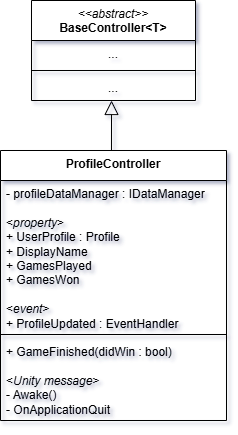

The diagram above was exported from draw.io. Its source (the exported page's mxGraphModel, read from the mxfile embedded in the PNG):
<mxGraphModel dx="1426" dy="849" grid="1" gridSize="10" guides="1" tooltips="1" connect="1" arrows="1" fold="1" page="1" pageScale="1" pageWidth="827" pageHeight="1169" math="0" shadow="0">
  <root>
    <mxCell id="0" />
    <mxCell id="1" parent="0" />
    <mxCell id="5--NlkhQOB8cbv7BzUFG-1" value="&lt;div&gt;&lt;span style=&quot;font-weight: normal;&quot;&gt;&lt;i&gt;&amp;lt;&amp;lt;abstract&amp;gt;&amp;gt;&lt;/i&gt;&lt;/span&gt;&lt;/div&gt;BaseController&amp;lt;T&amp;gt;" style="swimlane;fontStyle=1;align=center;verticalAlign=top;childLayout=stackLayout;horizontal=1;startSize=40;horizontalStack=0;resizeParent=1;resizeParentMax=0;resizeLast=0;collapsible=1;marginBottom=0;whiteSpace=wrap;html=1;labelBackgroundColor=none;" vertex="1" parent="1">
      <mxGeometry x="280" y="200" width="164" height="100" as="geometry" />
    </mxCell>
    <mxCell id="5--NlkhQOB8cbv7BzUFG-2" value="..." style="text;strokeColor=none;fillColor=none;align=center;verticalAlign=top;spacingLeft=4;spacingRight=4;overflow=hidden;rotatable=0;points=[[0,0.5],[1,0.5]];portConstraint=eastwest;whiteSpace=wrap;html=1;labelBackgroundColor=none;" vertex="1" parent="5--NlkhQOB8cbv7BzUFG-1">
      <mxGeometry y="40" width="164" height="26" as="geometry" />
    </mxCell>
    <mxCell id="5--NlkhQOB8cbv7BzUFG-3" value="" style="line;strokeWidth=1;fillColor=none;align=left;verticalAlign=middle;spacingTop=-1;spacingLeft=3;spacingRight=3;rotatable=0;labelPosition=right;points=[];portConstraint=eastwest;labelBackgroundColor=none;" vertex="1" parent="5--NlkhQOB8cbv7BzUFG-1">
      <mxGeometry y="66" width="164" height="8" as="geometry" />
    </mxCell>
    <mxCell id="5--NlkhQOB8cbv7BzUFG-4" value="..." style="text;strokeColor=none;fillColor=none;align=center;verticalAlign=top;spacingLeft=4;spacingRight=4;overflow=hidden;rotatable=0;points=[[0,0.5],[1,0.5]];portConstraint=eastwest;whiteSpace=wrap;html=1;labelBackgroundColor=none;" vertex="1" parent="5--NlkhQOB8cbv7BzUFG-1">
      <mxGeometry y="74" width="164" height="26" as="geometry" />
    </mxCell>
    <mxCell id="5--NlkhQOB8cbv7BzUFG-5" value="&lt;div&gt;&lt;span style=&quot;background-color: initial;&quot;&gt;ProfileController&lt;/span&gt;&lt;br&gt;&lt;/div&gt;" style="swimlane;fontStyle=1;align=center;verticalAlign=top;childLayout=stackLayout;horizontal=1;startSize=30;horizontalStack=0;resizeParent=1;resizeParentMax=0;resizeLast=0;collapsible=1;marginBottom=0;whiteSpace=wrap;html=1;labelBackgroundColor=none;" vertex="1" parent="1">
      <mxGeometry x="249" y="350" width="226" height="270" as="geometry" />
    </mxCell>
    <mxCell id="5--NlkhQOB8cbv7BzUFG-6" value="- profileDataManager : IDataManager&lt;div&gt;&lt;br&gt;&lt;/div&gt;&lt;div&gt;&amp;lt;&lt;i&gt;property&lt;/i&gt;&amp;gt;&lt;/div&gt;&lt;div&gt;+ UserProfile : Profile&lt;/div&gt;&lt;div&gt;+ DisplayName&lt;/div&gt;&lt;div&gt;+ GamesPlayed&lt;/div&gt;&lt;div&gt;+ GamesWon&lt;/div&gt;&lt;div&gt;&lt;br&gt;&lt;/div&gt;&lt;div&gt;&amp;lt;&lt;i&gt;event&lt;/i&gt;&amp;gt;&lt;/div&gt;&lt;div&gt;+ ProfileUpdated : EventHandler&lt;/div&gt;" style="text;strokeColor=none;fillColor=none;align=left;verticalAlign=top;spacingLeft=4;spacingRight=4;overflow=hidden;rotatable=0;points=[[0,0.5],[1,0.5]];portConstraint=eastwest;whiteSpace=wrap;html=1;labelBackgroundColor=none;" vertex="1" parent="5--NlkhQOB8cbv7BzUFG-5">
      <mxGeometry y="30" width="226" height="150" as="geometry" />
    </mxCell>
    <mxCell id="5--NlkhQOB8cbv7BzUFG-7" value="" style="line;strokeWidth=1;fillColor=none;align=left;verticalAlign=middle;spacingTop=-1;spacingLeft=3;spacingRight=3;rotatable=0;labelPosition=right;points=[];portConstraint=eastwest;labelBackgroundColor=none;" vertex="1" parent="5--NlkhQOB8cbv7BzUFG-5">
      <mxGeometry y="180" width="226" height="8" as="geometry" />
    </mxCell>
    <mxCell id="5--NlkhQOB8cbv7BzUFG-8" value="+ GameFinished(didWin : bool)&lt;div&gt;&lt;br&gt;&lt;/div&gt;&lt;div&gt;&amp;lt;&lt;i&gt;Unity message&lt;/i&gt;&amp;gt;&lt;/div&gt;&lt;div&gt;- Awake()&lt;/div&gt;&lt;div&gt;- OnApplicationQuit&lt;/div&gt;" style="text;strokeColor=none;fillColor=none;align=left;verticalAlign=top;spacingLeft=4;spacingRight=4;overflow=hidden;rotatable=0;points=[[0,0.5],[1,0.5]];portConstraint=eastwest;whiteSpace=wrap;html=1;labelBackgroundColor=none;" vertex="1" parent="5--NlkhQOB8cbv7BzUFG-5">
      <mxGeometry y="188" width="226" height="82" as="geometry" />
    </mxCell>
    <mxCell id="5--NlkhQOB8cbv7BzUFG-9" value="" style="endArrow=block;html=1;rounded=0;entryX=0.488;entryY=1;entryDx=0;entryDy=0;endFill=0;endSize=12;entryPerimeter=0;exitX=0.491;exitY=0;exitDx=0;exitDy=0;exitPerimeter=0;" edge="1" parent="1" source="5--NlkhQOB8cbv7BzUFG-5" target="5--NlkhQOB8cbv7BzUFG-4">
      <mxGeometry width="50" height="50" relative="1" as="geometry">
        <mxPoint x="360" y="330" as="sourcePoint" />
        <mxPoint x="290" y="310" as="targetPoint" />
        <Array as="points" />
      </mxGeometry>
    </mxCell>
  </root>
</mxGraphModel>